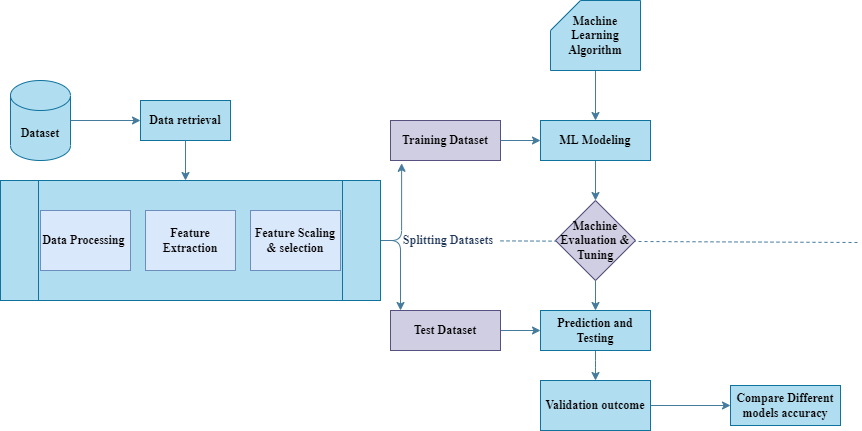

The diagram above was exported from draw.io. Its source (the exported page's mxGraphModel, read from the mxfile embedded in the PNG):
<mxGraphModel dx="782" dy="539" grid="1" gridSize="10" guides="1" tooltips="1" connect="1" arrows="1" fold="1" page="1" pageScale="1" pageWidth="850" pageHeight="1100" background="none" math="0" shadow="0">
  <root>
    <mxCell id="0" />
    <mxCell id="1" parent="0" />
    <mxCell id="nJKpDHqBaKV5ZYA9nbyC-22" value="&lt;span&gt;&lt;font&gt;Dataset&lt;/font&gt;&lt;/span&gt;" style="shape=cylinder3;whiteSpace=wrap;html=1;boundedLbl=1;backgroundOutline=1;size=15;rounded=0;sketch=0;strokeColor=#10739e;fillColor=#b1ddf0;fontStyle=1;fontFamily=Times New Roman;" parent="1" vertex="1">
      <mxGeometry x="90" y="180" width="60" height="80" as="geometry" />
    </mxCell>
    <mxCell id="nJKpDHqBaKV5ZYA9nbyC-23" value="Data retrieval" style="rounded=0;whiteSpace=wrap;html=1;sketch=0;strokeColor=#10739e;fillColor=#b1ddf0;fontStyle=1;fontFamily=Times New Roman;" parent="1" vertex="1">
      <mxGeometry x="220" y="200" width="90" height="40" as="geometry" />
    </mxCell>
    <mxCell id="nJKpDHqBaKV5ZYA9nbyC-24" value="" style="endArrow=classic;html=1;strokeColor=#457B9D;fillColor=#A8DADC;fontColor=#1D3557;exitX=1;exitY=0.5;exitDx=0;exitDy=0;exitPerimeter=0;fontStyle=1;fontFamily=Times New Roman;" parent="1" source="nJKpDHqBaKV5ZYA9nbyC-22" edge="1">
      <mxGeometry width="50" height="50" relative="1" as="geometry">
        <mxPoint x="390" y="260" as="sourcePoint" />
        <mxPoint x="220" y="220" as="targetPoint" />
      </mxGeometry>
    </mxCell>
    <mxCell id="nJKpDHqBaKV5ZYA9nbyC-25" value="" style="endArrow=classic;html=1;strokeColor=#457B9D;fillColor=#A8DADC;fontColor=#1D3557;exitX=0.5;exitY=1;exitDx=0;exitDy=0;fontStyle=1;fontFamily=Times New Roman;" parent="1" source="nJKpDHqBaKV5ZYA9nbyC-23" edge="1">
      <mxGeometry width="50" height="50" relative="1" as="geometry">
        <mxPoint x="390" y="260" as="sourcePoint" />
        <mxPoint x="265" y="280" as="targetPoint" />
      </mxGeometry>
    </mxCell>
    <mxCell id="nJKpDHqBaKV5ZYA9nbyC-27" value="Training Dataset" style="rounded=0;whiteSpace=wrap;html=1;sketch=0;strokeColor=#56517e;fillColor=#d0cee2;fontStyle=1;fontFamily=Times New Roman;" parent="1" vertex="1">
      <mxGeometry x="470" y="220" width="110" height="40" as="geometry" />
    </mxCell>
    <mxCell id="nJKpDHqBaKV5ZYA9nbyC-45" style="edgeStyle=orthogonalEdgeStyle;curved=0;rounded=1;sketch=0;orthogonalLoop=1;jettySize=auto;html=1;entryX=0;entryY=0.5;entryDx=0;entryDy=0;strokeColor=#457B9D;fillColor=#A8DADC;fontColor=#1D3557;fontStyle=1;fontFamily=Times New Roman;" parent="1" source="nJKpDHqBaKV5ZYA9nbyC-28" target="nJKpDHqBaKV5ZYA9nbyC-39" edge="1">
      <mxGeometry relative="1" as="geometry" />
    </mxCell>
    <mxCell id="nJKpDHqBaKV5ZYA9nbyC-28" value="Test Dataset" style="rounded=0;whiteSpace=wrap;html=1;sketch=0;strokeColor=#56517e;fillColor=#d0cee2;fontStyle=1;fontFamily=Times New Roman;" parent="1" vertex="1">
      <mxGeometry x="470" y="410" width="110" height="40" as="geometry" />
    </mxCell>
    <mxCell id="nJKpDHqBaKV5ZYA9nbyC-49" style="edgeStyle=orthogonalEdgeStyle;curved=0;rounded=1;sketch=0;orthogonalLoop=1;jettySize=auto;html=1;entryX=0.101;entryY=1.07;entryDx=0;entryDy=0;entryPerimeter=0;strokeColor=#457B9D;fillColor=#A8DADC;fontColor=#1D3557;fontStyle=1;fontFamily=Times New Roman;" parent="1" source="nJKpDHqBaKV5ZYA9nbyC-30" target="nJKpDHqBaKV5ZYA9nbyC-27" edge="1">
      <mxGeometry relative="1" as="geometry" />
    </mxCell>
    <mxCell id="nJKpDHqBaKV5ZYA9nbyC-50" style="edgeStyle=orthogonalEdgeStyle;curved=0;rounded=1;sketch=0;orthogonalLoop=1;jettySize=auto;html=1;entryX=0.091;entryY=0;entryDx=0;entryDy=0;entryPerimeter=0;strokeColor=#457B9D;fillColor=#A8DADC;fontColor=#1D3557;fontStyle=1;fontFamily=Times New Roman;" parent="1" source="nJKpDHqBaKV5ZYA9nbyC-30" target="nJKpDHqBaKV5ZYA9nbyC-28" edge="1">
      <mxGeometry relative="1" as="geometry" />
    </mxCell>
    <mxCell id="nJKpDHqBaKV5ZYA9nbyC-30" value="" style="shape=process;whiteSpace=wrap;html=1;backgroundOutline=1;rounded=0;sketch=0;strokeColor=#10739e;fillColor=#b1ddf0;fontStyle=1;fontFamily=Times New Roman;" parent="1" vertex="1">
      <mxGeometry x="80" y="280" width="380" height="120" as="geometry" />
    </mxCell>
    <mxCell id="nJKpDHqBaKV5ZYA9nbyC-31" value="Data Processing&amp;nbsp;" style="rounded=0;whiteSpace=wrap;html=1;sketch=0;strokeColor=#6c8ebf;fillColor=#dae8fc;fontStyle=1;fontFamily=Times New Roman;" parent="1" vertex="1">
      <mxGeometry x="120" y="310" width="90" height="60" as="geometry" />
    </mxCell>
    <mxCell id="nJKpDHqBaKV5ZYA9nbyC-32" value="Feature Extraction" style="rounded=0;whiteSpace=wrap;html=1;sketch=0;strokeColor=#6c8ebf;fillColor=#dae8fc;fontStyle=1;fontFamily=Times New Roman;" parent="1" vertex="1">
      <mxGeometry x="225" y="310" width="90" height="60" as="geometry" />
    </mxCell>
    <mxCell id="nJKpDHqBaKV5ZYA9nbyC-33" value="Feature Scaling &amp;amp; selection" style="rounded=0;whiteSpace=wrap;html=1;sketch=0;strokeColor=#6c8ebf;fillColor=#dae8fc;fontStyle=1;fontFamily=Times New Roman;" parent="1" vertex="1">
      <mxGeometry x="330" y="310" width="90" height="60" as="geometry" />
    </mxCell>
    <mxCell id="nJKpDHqBaKV5ZYA9nbyC-51" style="edgeStyle=orthogonalEdgeStyle;curved=0;rounded=1;sketch=0;orthogonalLoop=1;jettySize=auto;html=1;entryX=0.5;entryY=0;entryDx=0;entryDy=0;strokeColor=#457B9D;fillColor=#A8DADC;fontColor=#1D3557;fontStyle=1;fontFamily=Times New Roman;" parent="1" source="nJKpDHqBaKV5ZYA9nbyC-34" target="nJKpDHqBaKV5ZYA9nbyC-37" edge="1">
      <mxGeometry relative="1" as="geometry" />
    </mxCell>
    <mxCell id="nJKpDHqBaKV5ZYA9nbyC-34" value="Machine Learning Algorithm" style="shape=card;whiteSpace=wrap;html=1;rounded=0;sketch=0;strokeColor=#10739e;fillColor=#b1ddf0;fontStyle=1;fontFamily=Times New Roman;" parent="1" vertex="1">
      <mxGeometry x="630" y="100" width="90" height="70" as="geometry" />
    </mxCell>
    <mxCell id="nJKpDHqBaKV5ZYA9nbyC-43" style="edgeStyle=orthogonalEdgeStyle;curved=0;rounded=1;sketch=0;orthogonalLoop=1;jettySize=auto;html=1;entryX=0.5;entryY=0;entryDx=0;entryDy=0;strokeColor=#457B9D;fillColor=#A8DADC;fontColor=#1D3557;fontStyle=1;fontFamily=Times New Roman;" parent="1" source="nJKpDHqBaKV5ZYA9nbyC-37" edge="1">
      <mxGeometry relative="1" as="geometry">
        <mxPoint x="675" y="300" as="targetPoint" />
      </mxGeometry>
    </mxCell>
    <mxCell id="nJKpDHqBaKV5ZYA9nbyC-37" value="ML Modeling" style="rounded=0;whiteSpace=wrap;html=1;sketch=0;strokeColor=#10739e;fillColor=#b1ddf0;fontStyle=1;fontFamily=Times New Roman;" parent="1" vertex="1">
      <mxGeometry x="620" y="220" width="110" height="40" as="geometry" />
    </mxCell>
    <mxCell id="nJKpDHqBaKV5ZYA9nbyC-44" style="edgeStyle=orthogonalEdgeStyle;curved=0;rounded=1;sketch=0;orthogonalLoop=1;jettySize=auto;html=1;entryX=0.5;entryY=0;entryDx=0;entryDy=0;strokeColor=#457B9D;fillColor=#A8DADC;fontColor=#1D3557;fontStyle=1;fontFamily=Times New Roman;" parent="1" target="nJKpDHqBaKV5ZYA9nbyC-39" edge="1">
      <mxGeometry relative="1" as="geometry">
        <mxPoint x="675.0000000000002" y="379.99999999999955" as="sourcePoint" />
      </mxGeometry>
    </mxCell>
    <mxCell id="nJKpDHqBaKV5ZYA9nbyC-46" style="edgeStyle=orthogonalEdgeStyle;curved=0;rounded=1;sketch=0;orthogonalLoop=1;jettySize=auto;html=1;entryX=0.5;entryY=0;entryDx=0;entryDy=0;strokeColor=#457B9D;fillColor=#A8DADC;fontColor=#1D3557;fontStyle=1;fontFamily=Times New Roman;" parent="1" source="nJKpDHqBaKV5ZYA9nbyC-39" target="nJKpDHqBaKV5ZYA9nbyC-40" edge="1">
      <mxGeometry relative="1" as="geometry" />
    </mxCell>
    <mxCell id="nJKpDHqBaKV5ZYA9nbyC-39" value="Prediction and Testing" style="rounded=0;whiteSpace=wrap;html=1;sketch=0;strokeColor=#10739e;fillColor=#b1ddf0;fontStyle=1;fontFamily=Times New Roman;" parent="1" vertex="1">
      <mxGeometry x="620" y="410" width="110" height="40" as="geometry" />
    </mxCell>
    <mxCell id="nJKpDHqBaKV5ZYA9nbyC-47" style="edgeStyle=orthogonalEdgeStyle;curved=0;rounded=1;sketch=0;orthogonalLoop=1;jettySize=auto;html=1;entryX=0;entryY=0.5;entryDx=0;entryDy=0;strokeColor=#457B9D;fillColor=#A8DADC;fontColor=#1D3557;fontStyle=1;fontFamily=Times New Roman;" parent="1" source="nJKpDHqBaKV5ZYA9nbyC-40" target="nJKpDHqBaKV5ZYA9nbyC-41" edge="1">
      <mxGeometry relative="1" as="geometry" />
    </mxCell>
    <mxCell id="nJKpDHqBaKV5ZYA9nbyC-40" value="Validation outcome" style="rounded=0;whiteSpace=wrap;html=1;sketch=0;strokeColor=#10739e;fillColor=#b1ddf0;fontStyle=1;fontFamily=Times New Roman;" parent="1" vertex="1">
      <mxGeometry x="620" y="480" width="110" height="50" as="geometry" />
    </mxCell>
    <mxCell id="nJKpDHqBaKV5ZYA9nbyC-41" value="Compare Different models accuracy" style="rounded=0;whiteSpace=wrap;html=1;sketch=0;strokeColor=#10739e;fillColor=#b1ddf0;fontStyle=1;fontFamily=Times New Roman;" parent="1" vertex="1">
      <mxGeometry x="810" y="485" width="110" height="40" as="geometry" />
    </mxCell>
    <mxCell id="nJKpDHqBaKV5ZYA9nbyC-42" value="" style="endArrow=classic;html=1;strokeColor=#457B9D;fillColor=#A8DADC;fontColor=#1D3557;exitX=1;exitY=0.5;exitDx=0;exitDy=0;entryX=0;entryY=0.5;entryDx=0;entryDy=0;fontStyle=1;fontFamily=Times New Roman;" parent="1" source="nJKpDHqBaKV5ZYA9nbyC-27" target="nJKpDHqBaKV5ZYA9nbyC-37" edge="1">
      <mxGeometry width="50" height="50" relative="1" as="geometry">
        <mxPoint x="600" y="330" as="sourcePoint" />
        <mxPoint x="650" y="280" as="targetPoint" />
      </mxGeometry>
    </mxCell>
    <mxCell id="nJKpDHqBaKV5ZYA9nbyC-52" value="&amp;nbsp; &amp;nbsp; &amp;nbsp; &amp;nbsp; &amp;nbsp; &amp;nbsp; &amp;nbsp; &amp;nbsp; &amp;nbsp; &amp;nbsp; &amp;nbsp; &amp;nbsp; &amp;nbsp;Splitting Datasets" style="text;html=1;align=center;verticalAlign=middle;resizable=0;points=[];autosize=1;fontColor=#1D3557;fontStyle=1;fontFamily=Times New Roman;" parent="1" vertex="1">
      <mxGeometry x="400" y="330" width="180" height="20" as="geometry" />
    </mxCell>
    <mxCell id="nJKpDHqBaKV5ZYA9nbyC-53" value="" style="endArrow=none;dashed=1;html=1;strokeColor=#457B9D;fillColor=#A8DADC;fontFamily=Times New Roman;fontColor=#1D3557;" parent="1" source="nJKpDHqBaKV5ZYA9nbyC-52" edge="1">
      <mxGeometry width="50" height="50" relative="1" as="geometry">
        <mxPoint x="520" y="290" as="sourcePoint" />
        <mxPoint x="940" y="342" as="targetPoint" />
      </mxGeometry>
    </mxCell>
    <mxCell id="nJKpDHqBaKV5ZYA9nbyC-54" value="Machine Evaluation &amp;amp; Tuning" style="rhombus;whiteSpace=wrap;html=1;rounded=0;sketch=0;strokeColor=#56517e;fillColor=#d0cee2;fontStyle=1;fontFamily=Times New Roman;" parent="1" vertex="1">
      <mxGeometry x="635" y="300" width="80" height="80" as="geometry" />
    </mxCell>
  </root>
</mxGraphModel>